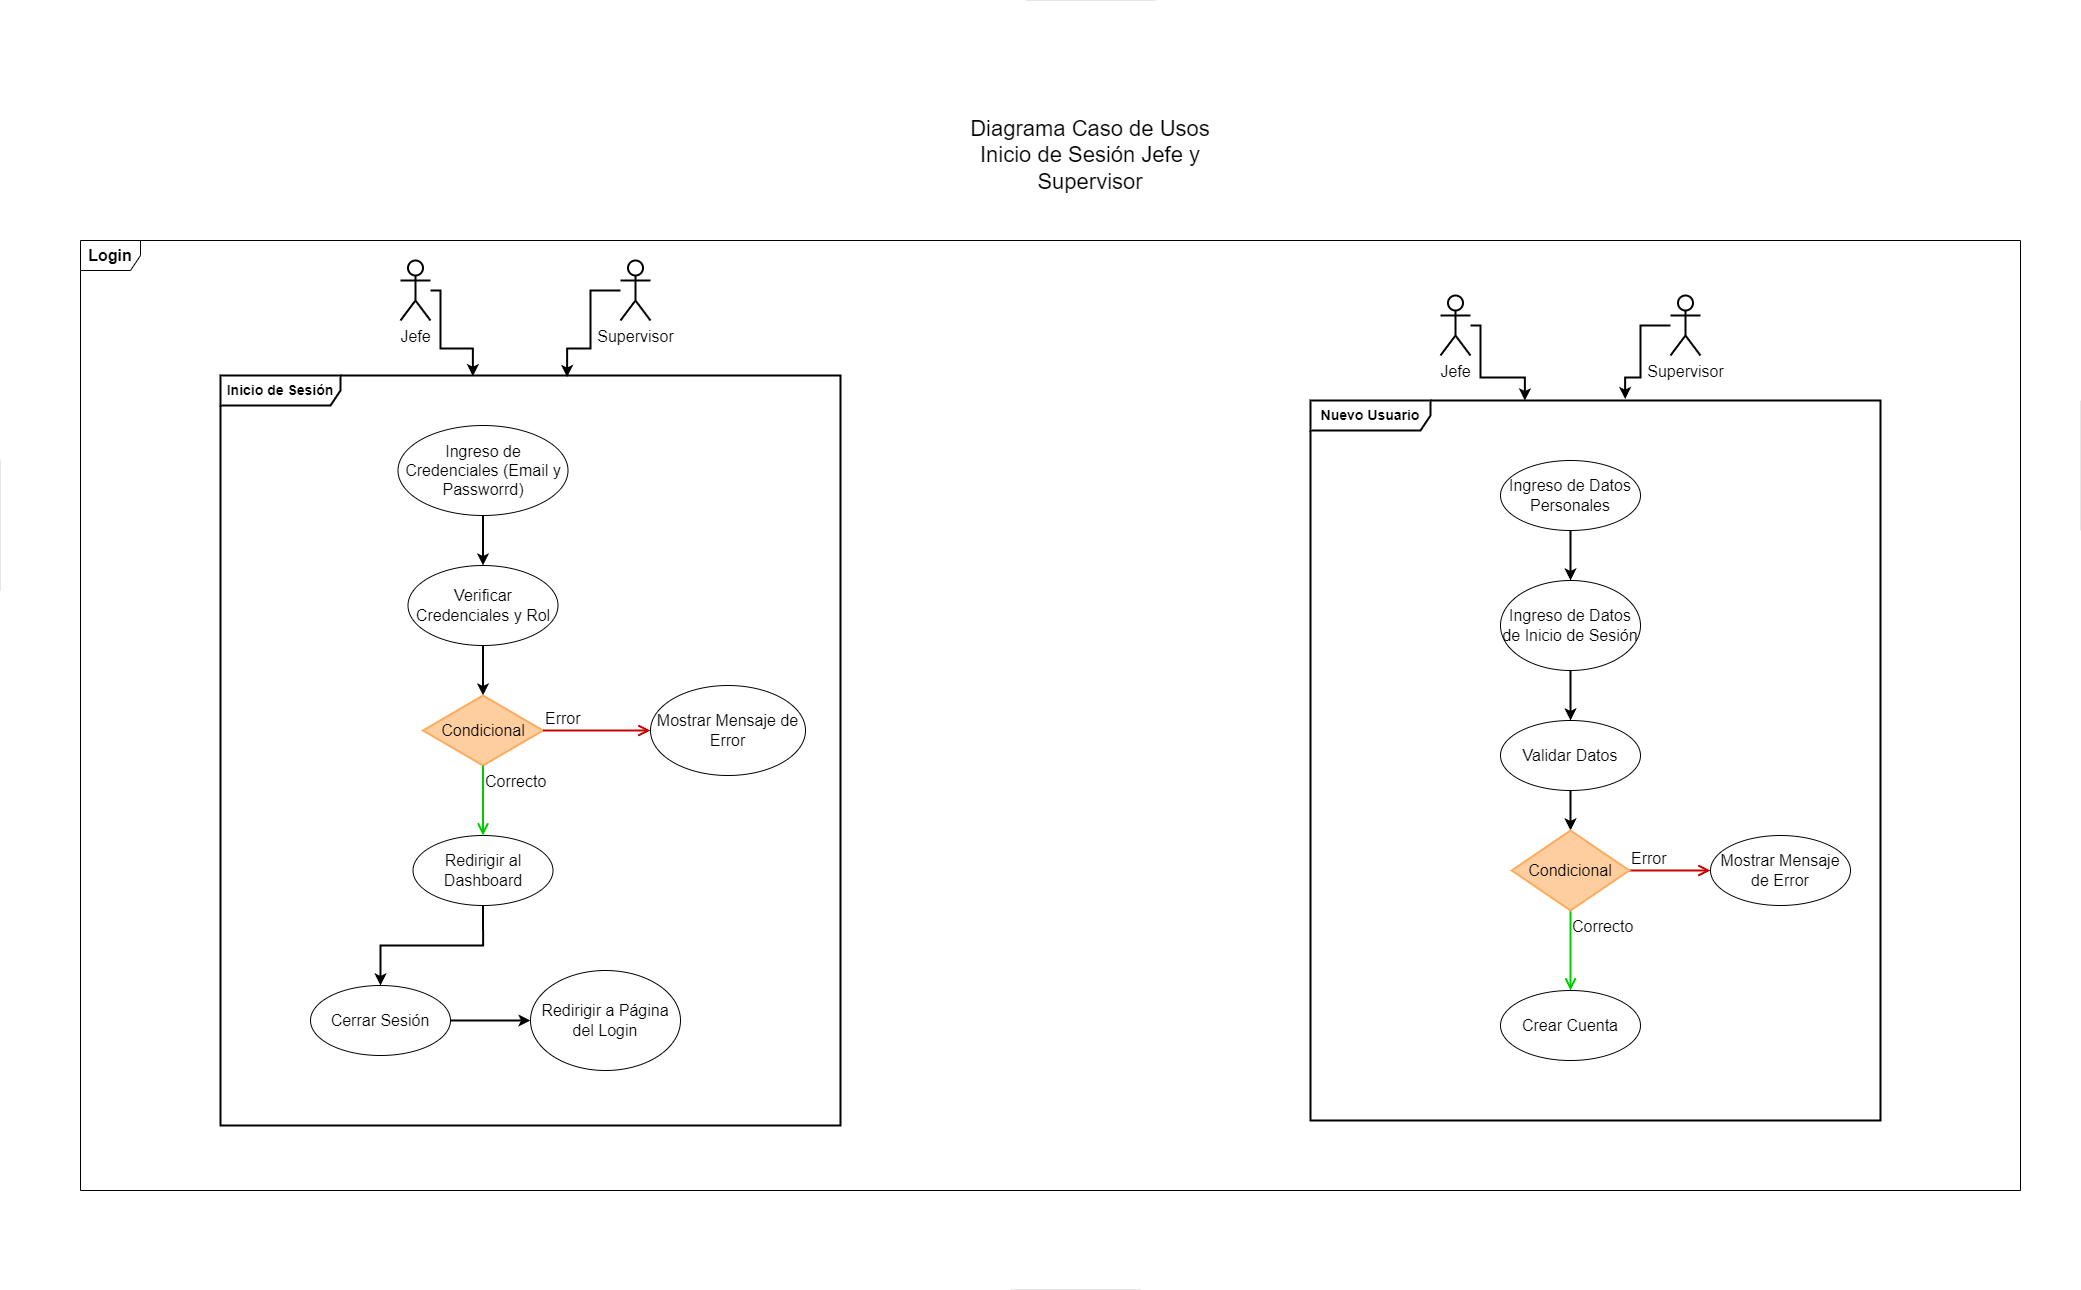

The diagram above was exported from draw.io. Its source (the exported page's mxGraphModel, read from the mxfile embedded in the PNG):
<mxGraphModel dx="3285" dy="2495" grid="1" gridSize="10" guides="1" tooltips="1" connect="1" arrows="1" fold="1" page="1" pageScale="1" pageWidth="827" pageHeight="1169" background="#ffffff" math="0" shadow="0">
  <root>
    <mxCell id="0" />
    <mxCell id="1" parent="0" />
    <mxCell id="hcjGRkytTX20M3SDLOpY-2" value="Diagrama Caso de Usos Inicio de Sesión Jefe y Supervisor" style="text;html=1;align=center;verticalAlign=middle;whiteSpace=wrap;rounded=0;fontSize=22;" vertex="1" parent="1">
      <mxGeometry x="390" width="280" height="70" as="geometry" />
    </mxCell>
    <mxCell id="hcjGRkytTX20M3SDLOpY-31" value="" style="group" vertex="1" connectable="0" parent="1">
      <mxGeometry x="-340" y="140" width="620" height="865" as="geometry" />
    </mxCell>
    <mxCell id="hcjGRkytTX20M3SDLOpY-1" value="Jefe" style="shape=umlActor;verticalLabelPosition=bottom;verticalAlign=top;html=1;fontSize=16;strokeWidth=2;" vertex="1" parent="hcjGRkytTX20M3SDLOpY-31">
      <mxGeometry x="180" width="30" height="60" as="geometry" />
    </mxCell>
    <mxCell id="hcjGRkytTX20M3SDLOpY-5" value="Supervisor" style="shape=umlActor;verticalLabelPosition=bottom;verticalAlign=top;html=1;fontSize=16;strokeWidth=2;" vertex="1" parent="hcjGRkytTX20M3SDLOpY-31">
      <mxGeometry x="400" width="30" height="60" as="geometry" />
    </mxCell>
    <mxCell id="hcjGRkytTX20M3SDLOpY-29" style="edgeStyle=orthogonalEdgeStyle;rounded=0;orthogonalLoop=1;jettySize=auto;html=1;entryX=0.559;entryY=0.002;entryDx=0;entryDy=0;entryPerimeter=0;strokeWidth=2;" edge="1" parent="hcjGRkytTX20M3SDLOpY-31" source="hcjGRkytTX20M3SDLOpY-5" target="hcjGRkytTX20M3SDLOpY-6">
      <mxGeometry relative="1" as="geometry">
        <Array as="points">
          <mxPoint x="370" y="30" />
          <mxPoint x="370" y="88" />
          <mxPoint x="347" y="88" />
        </Array>
      </mxGeometry>
    </mxCell>
    <mxCell id="hcjGRkytTX20M3SDLOpY-30" style="edgeStyle=orthogonalEdgeStyle;rounded=0;orthogonalLoop=1;jettySize=auto;html=1;entryX=0.407;entryY=0.001;entryDx=0;entryDy=0;entryPerimeter=0;strokeWidth=2;" edge="1" parent="hcjGRkytTX20M3SDLOpY-31" source="hcjGRkytTX20M3SDLOpY-1" target="hcjGRkytTX20M3SDLOpY-6">
      <mxGeometry relative="1" as="geometry">
        <Array as="points">
          <mxPoint x="220" y="30" />
          <mxPoint x="220" y="88" />
          <mxPoint x="252" y="88" />
        </Array>
      </mxGeometry>
    </mxCell>
    <mxCell id="hcjGRkytTX20M3SDLOpY-6" value="&lt;b&gt;Inicio de Sesión&lt;/b&gt;" style="shape=umlFrame;whiteSpace=wrap;html=1;pointerEvents=0;fontSize=14;width=120;height=30;strokeWidth=2;" vertex="1" parent="hcjGRkytTX20M3SDLOpY-31">
      <mxGeometry y="115" width="620" height="750" as="geometry" />
    </mxCell>
    <mxCell id="hcjGRkytTX20M3SDLOpY-16" style="edgeStyle=orthogonalEdgeStyle;rounded=0;orthogonalLoop=1;jettySize=auto;html=1;strokeWidth=2;" edge="1" parent="hcjGRkytTX20M3SDLOpY-31" source="hcjGRkytTX20M3SDLOpY-10" target="hcjGRkytTX20M3SDLOpY-11">
      <mxGeometry relative="1" as="geometry" />
    </mxCell>
    <mxCell id="hcjGRkytTX20M3SDLOpY-10" value="Ingreso de Credenciales (Email y Passworrd)" style="ellipse;whiteSpace=wrap;html=1;fontSize=16;" vertex="1" parent="hcjGRkytTX20M3SDLOpY-31">
      <mxGeometry x="177.5" y="165" width="170" height="90" as="geometry" />
    </mxCell>
    <mxCell id="hcjGRkytTX20M3SDLOpY-20" style="edgeStyle=orthogonalEdgeStyle;rounded=0;orthogonalLoop=1;jettySize=auto;html=1;entryX=0.5;entryY=0;entryDx=0;entryDy=0;strokeWidth=2;" edge="1" parent="hcjGRkytTX20M3SDLOpY-31" source="hcjGRkytTX20M3SDLOpY-11" target="hcjGRkytTX20M3SDLOpY-17">
      <mxGeometry relative="1" as="geometry" />
    </mxCell>
    <mxCell id="hcjGRkytTX20M3SDLOpY-11" value="Verificar Credenciales y Rol" style="ellipse;whiteSpace=wrap;html=1;fontSize=16;" vertex="1" parent="hcjGRkytTX20M3SDLOpY-31">
      <mxGeometry x="187.5" y="305" width="150" height="80" as="geometry" />
    </mxCell>
    <mxCell id="hcjGRkytTX20M3SDLOpY-12" value="Mostrar Mensaje de Error" style="ellipse;whiteSpace=wrap;html=1;fontSize=16;" vertex="1" parent="hcjGRkytTX20M3SDLOpY-31">
      <mxGeometry x="430" y="425" width="155" height="90" as="geometry" />
    </mxCell>
    <mxCell id="hcjGRkytTX20M3SDLOpY-21" style="edgeStyle=orthogonalEdgeStyle;rounded=0;orthogonalLoop=1;jettySize=auto;html=1;entryX=0.5;entryY=0;entryDx=0;entryDy=0;strokeWidth=2;" edge="1" parent="hcjGRkytTX20M3SDLOpY-31" source="hcjGRkytTX20M3SDLOpY-13" target="hcjGRkytTX20M3SDLOpY-14">
      <mxGeometry relative="1" as="geometry" />
    </mxCell>
    <mxCell id="hcjGRkytTX20M3SDLOpY-13" value="Redirigir al Dashboard" style="ellipse;whiteSpace=wrap;html=1;fontSize=16;" vertex="1" parent="hcjGRkytTX20M3SDLOpY-31">
      <mxGeometry x="192.5" y="575" width="140" height="70" as="geometry" />
    </mxCell>
    <mxCell id="hcjGRkytTX20M3SDLOpY-23" style="edgeStyle=orthogonalEdgeStyle;rounded=0;orthogonalLoop=1;jettySize=auto;html=1;entryX=0;entryY=0.5;entryDx=0;entryDy=0;strokeWidth=2;" edge="1" parent="hcjGRkytTX20M3SDLOpY-31" source="hcjGRkytTX20M3SDLOpY-14" target="hcjGRkytTX20M3SDLOpY-15">
      <mxGeometry relative="1" as="geometry" />
    </mxCell>
    <mxCell id="hcjGRkytTX20M3SDLOpY-14" value="Cerrar Sesión" style="ellipse;whiteSpace=wrap;html=1;fontSize=16;" vertex="1" parent="hcjGRkytTX20M3SDLOpY-31">
      <mxGeometry x="90" y="725" width="140" height="70" as="geometry" />
    </mxCell>
    <mxCell id="hcjGRkytTX20M3SDLOpY-15" value="Redirigir a Página del Login" style="ellipse;whiteSpace=wrap;html=1;fontSize=16;" vertex="1" parent="hcjGRkytTX20M3SDLOpY-31">
      <mxGeometry x="310" y="710" width="150" height="100" as="geometry" />
    </mxCell>
    <mxCell id="hcjGRkytTX20M3SDLOpY-17" value="Condicional" style="rhombus;whiteSpace=wrap;html=1;fontColor=#000000;fillColor=#FFCE9F;strokeColor=#fcab5f;fontSize=16;strokeWidth=2;" vertex="1" parent="hcjGRkytTX20M3SDLOpY-31">
      <mxGeometry x="202.5" y="435" width="120" height="70" as="geometry" />
    </mxCell>
    <mxCell id="hcjGRkytTX20M3SDLOpY-18" value="Error" style="edgeStyle=orthogonalEdgeStyle;html=1;align=left;verticalAlign=bottom;endArrow=open;endSize=8;strokeColor=#C70000;rounded=0;fontSize=16;entryX=0;entryY=0.5;entryDx=0;entryDy=0;strokeWidth=2;" edge="1" source="hcjGRkytTX20M3SDLOpY-17" parent="hcjGRkytTX20M3SDLOpY-31" target="hcjGRkytTX20M3SDLOpY-12">
      <mxGeometry x="-1" relative="1" as="geometry">
        <mxPoint x="400" y="455" as="targetPoint" />
      </mxGeometry>
    </mxCell>
    <mxCell id="hcjGRkytTX20M3SDLOpY-19" value="Correcto" style="edgeStyle=orthogonalEdgeStyle;html=1;align=left;verticalAlign=top;endArrow=open;endSize=8;strokeColor=#00CC00;rounded=0;fontSize=16;strokeWidth=2;" edge="1" source="hcjGRkytTX20M3SDLOpY-17" parent="hcjGRkytTX20M3SDLOpY-31" target="hcjGRkytTX20M3SDLOpY-13">
      <mxGeometry x="-1" relative="1" as="geometry">
        <mxPoint x="260" y="535" as="targetPoint" />
      </mxGeometry>
    </mxCell>
    <mxCell id="hcjGRkytTX20M3SDLOpY-51" value="" style="group" vertex="1" connectable="0" parent="1">
      <mxGeometry x="750" y="175" width="570" height="825" as="geometry" />
    </mxCell>
    <mxCell id="hcjGRkytTX20M3SDLOpY-7" value="&lt;b&gt;Nuevo Usuario&lt;/b&gt;" style="shape=umlFrame;whiteSpace=wrap;html=1;pointerEvents=0;fontSize=14;width=120;height=30;strokeWidth=2;" vertex="1" parent="hcjGRkytTX20M3SDLOpY-51">
      <mxGeometry y="105" width="570" height="720" as="geometry" />
    </mxCell>
    <mxCell id="hcjGRkytTX20M3SDLOpY-8" value="Jefe" style="shape=umlActor;verticalLabelPosition=bottom;verticalAlign=top;html=1;fontSize=16;strokeWidth=2;" vertex="1" parent="hcjGRkytTX20M3SDLOpY-51">
      <mxGeometry x="130" width="30" height="60" as="geometry" />
    </mxCell>
    <mxCell id="hcjGRkytTX20M3SDLOpY-9" value="Supervisor" style="shape=umlActor;verticalLabelPosition=bottom;verticalAlign=top;html=1;fontSize=16;strokeWidth=2;" vertex="1" parent="hcjGRkytTX20M3SDLOpY-51">
      <mxGeometry x="360" width="30" height="60" as="geometry" />
    </mxCell>
    <mxCell id="hcjGRkytTX20M3SDLOpY-36" style="edgeStyle=orthogonalEdgeStyle;rounded=0;orthogonalLoop=1;jettySize=auto;html=1;entryX=0.5;entryY=0;entryDx=0;entryDy=0;strokeWidth=2;" edge="1" parent="hcjGRkytTX20M3SDLOpY-51" source="hcjGRkytTX20M3SDLOpY-32" target="hcjGRkytTX20M3SDLOpY-35">
      <mxGeometry relative="1" as="geometry" />
    </mxCell>
    <mxCell id="hcjGRkytTX20M3SDLOpY-32" value="Ingreso de Datos Personales" style="ellipse;whiteSpace=wrap;html=1;fontSize=16;" vertex="1" parent="hcjGRkytTX20M3SDLOpY-51">
      <mxGeometry x="190" y="165" width="140" height="70" as="geometry" />
    </mxCell>
    <mxCell id="hcjGRkytTX20M3SDLOpY-41" style="edgeStyle=orthogonalEdgeStyle;rounded=0;orthogonalLoop=1;jettySize=auto;html=1;entryX=0.5;entryY=0;entryDx=0;entryDy=0;strokeWidth=2;" edge="1" parent="hcjGRkytTX20M3SDLOpY-51" source="hcjGRkytTX20M3SDLOpY-33" target="hcjGRkytTX20M3SDLOpY-38">
      <mxGeometry relative="1" as="geometry" />
    </mxCell>
    <mxCell id="hcjGRkytTX20M3SDLOpY-33" value="Validar Datos" style="ellipse;whiteSpace=wrap;html=1;fontSize=16;" vertex="1" parent="hcjGRkytTX20M3SDLOpY-51">
      <mxGeometry x="190" y="425" width="140" height="70" as="geometry" />
    </mxCell>
    <mxCell id="hcjGRkytTX20M3SDLOpY-37" style="edgeStyle=orthogonalEdgeStyle;rounded=0;orthogonalLoop=1;jettySize=auto;html=1;entryX=0.5;entryY=0;entryDx=0;entryDy=0;strokeWidth=2;" edge="1" parent="hcjGRkytTX20M3SDLOpY-51" source="hcjGRkytTX20M3SDLOpY-35" target="hcjGRkytTX20M3SDLOpY-33">
      <mxGeometry relative="1" as="geometry" />
    </mxCell>
    <mxCell id="hcjGRkytTX20M3SDLOpY-35" value="Ingreso de Datos de Inicio de Sesión" style="ellipse;whiteSpace=wrap;html=1;fontSize=16;" vertex="1" parent="hcjGRkytTX20M3SDLOpY-51">
      <mxGeometry x="190" y="285" width="140" height="90" as="geometry" />
    </mxCell>
    <mxCell id="hcjGRkytTX20M3SDLOpY-39" value="Error" style="edgeStyle=orthogonalEdgeStyle;html=1;align=left;verticalAlign=bottom;endArrow=open;endSize=8;strokeColor=#C70000;rounded=0;fontSize=16;strokeWidth=2;" edge="1" source="hcjGRkytTX20M3SDLOpY-38" parent="hcjGRkytTX20M3SDLOpY-51" target="hcjGRkytTX20M3SDLOpY-43">
      <mxGeometry x="-1" relative="1" as="geometry">
        <mxPoint x="370" y="575" as="targetPoint" />
      </mxGeometry>
    </mxCell>
    <mxCell id="hcjGRkytTX20M3SDLOpY-40" value="Correcto" style="edgeStyle=orthogonalEdgeStyle;html=1;align=left;verticalAlign=top;endArrow=open;endSize=8;strokeColor=#00CC00;rounded=0;fontSize=16;strokeWidth=2;entryX=0.5;entryY=0;entryDx=0;entryDy=0;" edge="1" source="hcjGRkytTX20M3SDLOpY-38" parent="hcjGRkytTX20M3SDLOpY-51" target="hcjGRkytTX20M3SDLOpY-46">
      <mxGeometry x="-1" relative="1" as="geometry">
        <mxPoint x="260" y="705" as="targetPoint" />
      </mxGeometry>
    </mxCell>
    <mxCell id="hcjGRkytTX20M3SDLOpY-38" value="Condicional" style="rhombus;whiteSpace=wrap;html=1;fontColor=#000000;fillColor=#FFCE9F;strokeColor=#FCAB5F;fontSize=16;strokeWidth=2;" vertex="1" parent="hcjGRkytTX20M3SDLOpY-51">
      <mxGeometry x="201.25" y="535" width="117.5" height="80" as="geometry" />
    </mxCell>
    <mxCell id="hcjGRkytTX20M3SDLOpY-43" value="Mostrar Mensaje de Error" style="ellipse;whiteSpace=wrap;html=1;fontSize=16;" vertex="1" parent="hcjGRkytTX20M3SDLOpY-51">
      <mxGeometry x="400" y="540" width="140" height="70" as="geometry" />
    </mxCell>
    <mxCell id="hcjGRkytTX20M3SDLOpY-46" value="Crear Cuenta" style="ellipse;whiteSpace=wrap;html=1;fontSize=16;" vertex="1" parent="hcjGRkytTX20M3SDLOpY-51">
      <mxGeometry x="190" y="695" width="140" height="70" as="geometry" />
    </mxCell>
    <mxCell id="hcjGRkytTX20M3SDLOpY-49" style="edgeStyle=orthogonalEdgeStyle;rounded=0;orthogonalLoop=1;jettySize=auto;html=1;entryX=0.376;entryY=0;entryDx=0;entryDy=0;entryPerimeter=0;strokeWidth=2;" edge="1" parent="hcjGRkytTX20M3SDLOpY-51" source="hcjGRkytTX20M3SDLOpY-8" target="hcjGRkytTX20M3SDLOpY-7">
      <mxGeometry relative="1" as="geometry">
        <Array as="points">
          <mxPoint x="170" y="30" />
          <mxPoint x="170" y="82" />
          <mxPoint x="214" y="82" />
        </Array>
      </mxGeometry>
    </mxCell>
    <mxCell id="hcjGRkytTX20M3SDLOpY-50" style="edgeStyle=orthogonalEdgeStyle;rounded=0;orthogonalLoop=1;jettySize=auto;html=1;entryX=0.552;entryY=-0.002;entryDx=0;entryDy=0;entryPerimeter=0;strokeWidth=2;" edge="1" parent="hcjGRkytTX20M3SDLOpY-51" source="hcjGRkytTX20M3SDLOpY-9" target="hcjGRkytTX20M3SDLOpY-7">
      <mxGeometry relative="1" as="geometry">
        <Array as="points">
          <mxPoint x="330" y="30" />
          <mxPoint x="330" y="82" />
          <mxPoint x="315" y="82" />
        </Array>
      </mxGeometry>
    </mxCell>
    <mxCell id="hcjGRkytTX20M3SDLOpY-53" value="" style="endArrow=none;dashed=1;html=1;dashPattern=1 3;strokeWidth=0;rounded=0;" edge="1" parent="1">
      <mxGeometry width="50" height="50" relative="1" as="geometry">
        <mxPoint x="465" y="-120" as="sourcePoint" />
        <mxPoint x="595" y="-120" as="targetPoint" />
      </mxGeometry>
    </mxCell>
    <mxCell id="hcjGRkytTX20M3SDLOpY-54" value="" style="endArrow=none;dashed=1;html=1;dashPattern=1 3;strokeWidth=0;rounded=0;" edge="1" parent="1">
      <mxGeometry width="50" height="50" relative="1" as="geometry">
        <mxPoint x="-560" y="340" as="sourcePoint" />
        <mxPoint x="-560" y="470" as="targetPoint" />
      </mxGeometry>
    </mxCell>
    <mxCell id="hcjGRkytTX20M3SDLOpY-55" value="" style="endArrow=none;dashed=1;html=1;dashPattern=1 3;strokeWidth=0;rounded=0;" edge="1" parent="1">
      <mxGeometry width="50" height="50" relative="1" as="geometry">
        <mxPoint x="1520" y="280" as="sourcePoint" />
        <mxPoint x="1520" y="410" as="targetPoint" />
      </mxGeometry>
    </mxCell>
    <mxCell id="hcjGRkytTX20M3SDLOpY-56" value="" style="endArrow=none;dashed=1;html=1;dashPattern=1 3;strokeWidth=0;rounded=0;" edge="1" parent="1">
      <mxGeometry width="50" height="50" relative="1" as="geometry">
        <mxPoint x="450" y="1169" as="sourcePoint" />
        <mxPoint x="580" y="1169" as="targetPoint" />
      </mxGeometry>
    </mxCell>
    <mxCell id="hcjGRkytTX20M3SDLOpY-57" value="&lt;b&gt;&lt;font style=&quot;font-size: 16px;&quot;&gt;Login&lt;/font&gt;&lt;/b&gt;" style="shape=umlFrame;whiteSpace=wrap;html=1;pointerEvents=0;" vertex="1" parent="1">
      <mxGeometry x="-480" y="120" width="1940" height="950" as="geometry" />
    </mxCell>
  </root>
</mxGraphModel>